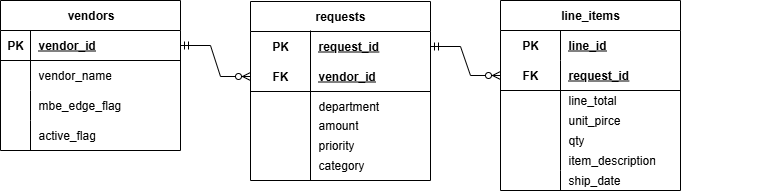

The diagram above was exported from draw.io. Its source (the exported page's mxGraphModel, read from the mxfile embedded in the PNG):
<mxGraphModel dx="1892" dy="527" grid="0" gridSize="10" guides="1" tooltips="1" connect="1" arrows="1" fold="1" page="1" pageScale="1" pageWidth="850" pageHeight="1100" background="light-dark(#ffffff, #e3dede)" math="0" shadow="0">
  <root>
    <mxCell id="0" />
    <mxCell id="1" parent="0" />
    <mxCell id="5Np0US4n_3eWnb5Fi7BZ-59" value="vendors" style="shape=table;startSize=30;container=1;collapsible=1;childLayout=tableLayout;fixedRows=1;rowLines=0;fontStyle=1;align=center;resizeLast=1;html=1;" parent="1" vertex="1">
      <mxGeometry x="-320" y="120" width="180" height="150" as="geometry" />
    </mxCell>
    <mxCell id="5Np0US4n_3eWnb5Fi7BZ-60" value="" style="shape=tableRow;horizontal=0;startSize=0;swimlaneHead=0;swimlaneBody=0;fillColor=none;collapsible=0;dropTarget=0;points=[[0,0.5],[1,0.5]];portConstraint=eastwest;top=0;left=0;right=0;bottom=1;" parent="5Np0US4n_3eWnb5Fi7BZ-59" vertex="1">
      <mxGeometry y="30" width="180" height="30" as="geometry" />
    </mxCell>
    <mxCell id="5Np0US4n_3eWnb5Fi7BZ-61" value="PK" style="shape=partialRectangle;connectable=0;fillColor=none;top=0;left=0;bottom=0;right=0;fontStyle=1;overflow=hidden;whiteSpace=wrap;html=1;" parent="5Np0US4n_3eWnb5Fi7BZ-60" vertex="1">
      <mxGeometry width="30" height="30" as="geometry">
        <mxRectangle width="30" height="30" as="alternateBounds" />
      </mxGeometry>
    </mxCell>
    <mxCell id="5Np0US4n_3eWnb5Fi7BZ-62" value="vendor_id" style="shape=partialRectangle;connectable=0;fillColor=none;top=0;left=0;bottom=0;right=0;align=left;spacingLeft=6;fontStyle=5;overflow=hidden;whiteSpace=wrap;html=1;" parent="5Np0US4n_3eWnb5Fi7BZ-60" vertex="1">
      <mxGeometry x="30" width="150" height="30" as="geometry">
        <mxRectangle width="150" height="30" as="alternateBounds" />
      </mxGeometry>
    </mxCell>
    <mxCell id="5Np0US4n_3eWnb5Fi7BZ-63" value="" style="shape=tableRow;horizontal=0;startSize=0;swimlaneHead=0;swimlaneBody=0;fillColor=none;collapsible=0;dropTarget=0;points=[[0,0.5],[1,0.5]];portConstraint=eastwest;top=0;left=0;right=0;bottom=0;" parent="5Np0US4n_3eWnb5Fi7BZ-59" vertex="1">
      <mxGeometry y="60" width="180" height="30" as="geometry" />
    </mxCell>
    <mxCell id="5Np0US4n_3eWnb5Fi7BZ-64" value="" style="shape=partialRectangle;connectable=0;fillColor=none;top=0;left=0;bottom=0;right=0;editable=1;overflow=hidden;whiteSpace=wrap;html=1;" parent="5Np0US4n_3eWnb5Fi7BZ-63" vertex="1">
      <mxGeometry width="30" height="30" as="geometry">
        <mxRectangle width="30" height="30" as="alternateBounds" />
      </mxGeometry>
    </mxCell>
    <mxCell id="5Np0US4n_3eWnb5Fi7BZ-65" value="vendor_name" style="shape=partialRectangle;connectable=0;fillColor=none;top=0;left=0;bottom=0;right=0;align=left;spacingLeft=6;overflow=hidden;whiteSpace=wrap;html=1;" parent="5Np0US4n_3eWnb5Fi7BZ-63" vertex="1">
      <mxGeometry x="30" width="150" height="30" as="geometry">
        <mxRectangle width="150" height="30" as="alternateBounds" />
      </mxGeometry>
    </mxCell>
    <mxCell id="5Np0US4n_3eWnb5Fi7BZ-66" value="" style="shape=tableRow;horizontal=0;startSize=0;swimlaneHead=0;swimlaneBody=0;fillColor=none;collapsible=0;dropTarget=0;points=[[0,0.5],[1,0.5]];portConstraint=eastwest;top=0;left=0;right=0;bottom=0;" parent="5Np0US4n_3eWnb5Fi7BZ-59" vertex="1">
      <mxGeometry y="90" width="180" height="30" as="geometry" />
    </mxCell>
    <mxCell id="5Np0US4n_3eWnb5Fi7BZ-67" value="" style="shape=partialRectangle;connectable=0;fillColor=none;top=0;left=0;bottom=0;right=0;editable=1;overflow=hidden;whiteSpace=wrap;html=1;" parent="5Np0US4n_3eWnb5Fi7BZ-66" vertex="1">
      <mxGeometry width="30" height="30" as="geometry">
        <mxRectangle width="30" height="30" as="alternateBounds" />
      </mxGeometry>
    </mxCell>
    <mxCell id="5Np0US4n_3eWnb5Fi7BZ-68" value="mbe_edge_flag" style="shape=partialRectangle;connectable=0;fillColor=none;top=0;left=0;bottom=0;right=0;align=left;spacingLeft=6;overflow=hidden;whiteSpace=wrap;html=1;" parent="5Np0US4n_3eWnb5Fi7BZ-66" vertex="1">
      <mxGeometry x="30" width="150" height="30" as="geometry">
        <mxRectangle width="150" height="30" as="alternateBounds" />
      </mxGeometry>
    </mxCell>
    <mxCell id="5Np0US4n_3eWnb5Fi7BZ-69" value="" style="shape=tableRow;horizontal=0;startSize=0;swimlaneHead=0;swimlaneBody=0;fillColor=none;collapsible=0;dropTarget=0;points=[[0,0.5],[1,0.5]];portConstraint=eastwest;top=0;left=0;right=0;bottom=0;" parent="5Np0US4n_3eWnb5Fi7BZ-59" vertex="1">
      <mxGeometry y="120" width="180" height="30" as="geometry" />
    </mxCell>
    <mxCell id="5Np0US4n_3eWnb5Fi7BZ-70" value="" style="shape=partialRectangle;connectable=0;fillColor=none;top=0;left=0;bottom=0;right=0;editable=1;overflow=hidden;whiteSpace=wrap;html=1;" parent="5Np0US4n_3eWnb5Fi7BZ-69" vertex="1">
      <mxGeometry width="30" height="30" as="geometry">
        <mxRectangle width="30" height="30" as="alternateBounds" />
      </mxGeometry>
    </mxCell>
    <mxCell id="5Np0US4n_3eWnb5Fi7BZ-71" value="active_flag" style="shape=partialRectangle;connectable=0;fillColor=none;top=0;left=0;bottom=0;right=0;align=left;spacingLeft=6;overflow=hidden;whiteSpace=wrap;html=1;" parent="5Np0US4n_3eWnb5Fi7BZ-69" vertex="1">
      <mxGeometry x="30" width="150" height="30" as="geometry">
        <mxRectangle width="150" height="30" as="alternateBounds" />
      </mxGeometry>
    </mxCell>
    <mxCell id="5Np0US4n_3eWnb5Fi7BZ-72" value="requests" style="shape=table;startSize=30;container=1;collapsible=1;childLayout=tableLayout;fixedRows=1;rowLines=0;fontStyle=1;align=center;resizeLast=1;html=1;whiteSpace=wrap;" parent="1" vertex="1">
      <mxGeometry x="-70" y="121" width="180" height="179" as="geometry" />
    </mxCell>
    <mxCell id="5Np0US4n_3eWnb5Fi7BZ-73" value="" style="shape=tableRow;horizontal=0;startSize=0;swimlaneHead=0;swimlaneBody=0;fillColor=none;collapsible=0;dropTarget=0;points=[[0,0.5],[1,0.5]];portConstraint=eastwest;top=0;left=0;right=0;bottom=0;html=1;" parent="5Np0US4n_3eWnb5Fi7BZ-72" vertex="1">
      <mxGeometry y="30" width="180" height="30" as="geometry" />
    </mxCell>
    <mxCell id="5Np0US4n_3eWnb5Fi7BZ-74" value="PK" style="shape=partialRectangle;connectable=0;fillColor=none;top=0;left=0;bottom=0;right=0;fontStyle=1;overflow=hidden;html=1;whiteSpace=wrap;" parent="5Np0US4n_3eWnb5Fi7BZ-73" vertex="1">
      <mxGeometry width="60" height="30" as="geometry">
        <mxRectangle width="60" height="30" as="alternateBounds" />
      </mxGeometry>
    </mxCell>
    <mxCell id="5Np0US4n_3eWnb5Fi7BZ-75" value="request_id" style="shape=partialRectangle;connectable=0;fillColor=none;top=0;left=0;bottom=0;right=0;align=left;spacingLeft=6;fontStyle=5;overflow=hidden;html=1;whiteSpace=wrap;" parent="5Np0US4n_3eWnb5Fi7BZ-73" vertex="1">
      <mxGeometry x="60" width="120" height="30" as="geometry">
        <mxRectangle width="120" height="30" as="alternateBounds" />
      </mxGeometry>
    </mxCell>
    <mxCell id="5Np0US4n_3eWnb5Fi7BZ-76" value="" style="shape=tableRow;horizontal=0;startSize=0;swimlaneHead=0;swimlaneBody=0;fillColor=none;collapsible=0;dropTarget=0;points=[[0,0.5],[1,0.5]];portConstraint=eastwest;top=0;left=0;right=0;bottom=1;html=1;" parent="5Np0US4n_3eWnb5Fi7BZ-72" vertex="1">
      <mxGeometry y="60" width="180" height="30" as="geometry" />
    </mxCell>
    <mxCell id="5Np0US4n_3eWnb5Fi7BZ-77" value="FK" style="shape=partialRectangle;connectable=0;fillColor=none;top=0;left=0;bottom=0;right=0;fontStyle=1;overflow=hidden;html=1;whiteSpace=wrap;" parent="5Np0US4n_3eWnb5Fi7BZ-76" vertex="1">
      <mxGeometry width="60" height="30" as="geometry">
        <mxRectangle width="60" height="30" as="alternateBounds" />
      </mxGeometry>
    </mxCell>
    <mxCell id="5Np0US4n_3eWnb5Fi7BZ-78" value="vendor_id" style="shape=partialRectangle;connectable=0;fillColor=none;top=0;left=0;bottom=0;right=0;align=left;spacingLeft=6;fontStyle=5;overflow=hidden;html=1;whiteSpace=wrap;" parent="5Np0US4n_3eWnb5Fi7BZ-76" vertex="1">
      <mxGeometry x="60" width="120" height="30" as="geometry">
        <mxRectangle width="120" height="30" as="alternateBounds" />
      </mxGeometry>
    </mxCell>
    <mxCell id="5Np0US4n_3eWnb5Fi7BZ-79" value="" style="shape=tableRow;horizontal=0;startSize=0;swimlaneHead=0;swimlaneBody=0;fillColor=none;collapsible=0;dropTarget=0;points=[[0,0.5],[1,0.5]];portConstraint=eastwest;top=0;left=0;right=0;bottom=0;html=1;" parent="5Np0US4n_3eWnb5Fi7BZ-72" vertex="1">
      <mxGeometry y="90" width="180" height="30" as="geometry" />
    </mxCell>
    <mxCell id="5Np0US4n_3eWnb5Fi7BZ-80" value="" style="shape=partialRectangle;connectable=0;fillColor=none;top=0;left=0;bottom=0;right=0;editable=1;overflow=hidden;html=1;whiteSpace=wrap;" parent="5Np0US4n_3eWnb5Fi7BZ-79" vertex="1">
      <mxGeometry width="60" height="30" as="geometry">
        <mxRectangle width="60" height="30" as="alternateBounds" />
      </mxGeometry>
    </mxCell>
    <mxCell id="5Np0US4n_3eWnb5Fi7BZ-81" value="department" style="shape=partialRectangle;connectable=0;fillColor=none;top=0;left=0;bottom=0;right=0;align=left;spacingLeft=6;overflow=hidden;html=1;whiteSpace=wrap;" parent="5Np0US4n_3eWnb5Fi7BZ-79" vertex="1">
      <mxGeometry x="60" width="120" height="30" as="geometry">
        <mxRectangle width="120" height="30" as="alternateBounds" />
      </mxGeometry>
    </mxCell>
    <mxCell id="5Np0US4n_3eWnb5Fi7BZ-82" value="" style="shape=tableRow;horizontal=0;startSize=0;swimlaneHead=0;swimlaneBody=0;fillColor=none;collapsible=0;dropTarget=0;points=[[0,0.5],[1,0.5]];portConstraint=eastwest;top=0;left=0;right=0;bottom=0;html=1;" parent="5Np0US4n_3eWnb5Fi7BZ-72" vertex="1">
      <mxGeometry y="120" width="180" height="20" as="geometry" />
    </mxCell>
    <mxCell id="5Np0US4n_3eWnb5Fi7BZ-83" value="" style="shape=partialRectangle;connectable=0;fillColor=none;top=0;left=0;bottom=0;right=0;editable=1;overflow=hidden;html=1;whiteSpace=wrap;" parent="5Np0US4n_3eWnb5Fi7BZ-82" vertex="1">
      <mxGeometry width="60" height="20" as="geometry">
        <mxRectangle width="60" height="20" as="alternateBounds" />
      </mxGeometry>
    </mxCell>
    <mxCell id="5Np0US4n_3eWnb5Fi7BZ-84" value="" style="shape=partialRectangle;connectable=0;fillColor=none;top=0;left=0;bottom=0;right=0;align=left;spacingLeft=6;overflow=hidden;html=1;whiteSpace=wrap;" parent="5Np0US4n_3eWnb5Fi7BZ-82" vertex="1">
      <mxGeometry x="60" width="120" height="20" as="geometry">
        <mxRectangle width="120" height="20" as="alternateBounds" />
      </mxGeometry>
    </mxCell>
    <mxCell id="5Np0US4n_3eWnb5Fi7BZ-99" value="line_items" style="shape=table;startSize=30;container=1;collapsible=1;childLayout=tableLayout;fixedRows=1;rowLines=0;fontStyle=1;align=center;resizeLast=1;html=1;whiteSpace=wrap;" parent="1" vertex="1">
      <mxGeometry x="180" y="120" width="180" height="190" as="geometry" />
    </mxCell>
    <mxCell id="5Np0US4n_3eWnb5Fi7BZ-100" value="" style="shape=tableRow;horizontal=0;startSize=0;swimlaneHead=0;swimlaneBody=0;fillColor=none;collapsible=0;dropTarget=0;points=[[0,0.5],[1,0.5]];portConstraint=eastwest;top=0;left=0;right=0;bottom=0;html=1;" parent="5Np0US4n_3eWnb5Fi7BZ-99" vertex="1">
      <mxGeometry y="30" width="180" height="30" as="geometry" />
    </mxCell>
    <mxCell id="5Np0US4n_3eWnb5Fi7BZ-101" value="PK" style="shape=partialRectangle;connectable=0;fillColor=none;top=0;left=0;bottom=0;right=0;fontStyle=1;overflow=hidden;html=1;whiteSpace=wrap;" parent="5Np0US4n_3eWnb5Fi7BZ-100" vertex="1">
      <mxGeometry width="60" height="30" as="geometry">
        <mxRectangle width="60" height="30" as="alternateBounds" />
      </mxGeometry>
    </mxCell>
    <mxCell id="5Np0US4n_3eWnb5Fi7BZ-102" value="line_id" style="shape=partialRectangle;connectable=0;fillColor=none;top=0;left=0;bottom=0;right=0;align=left;spacingLeft=6;fontStyle=5;overflow=hidden;html=1;whiteSpace=wrap;" parent="5Np0US4n_3eWnb5Fi7BZ-100" vertex="1">
      <mxGeometry x="60" width="120" height="30" as="geometry">
        <mxRectangle width="120" height="30" as="alternateBounds" />
      </mxGeometry>
    </mxCell>
    <mxCell id="5Np0US4n_3eWnb5Fi7BZ-103" value="" style="shape=tableRow;horizontal=0;startSize=0;swimlaneHead=0;swimlaneBody=0;fillColor=none;collapsible=0;dropTarget=0;points=[[0,0.5],[1,0.5]];portConstraint=eastwest;top=0;left=0;right=0;bottom=1;html=1;" parent="5Np0US4n_3eWnb5Fi7BZ-99" vertex="1">
      <mxGeometry y="60" width="180" height="30" as="geometry" />
    </mxCell>
    <mxCell id="5Np0US4n_3eWnb5Fi7BZ-104" value="FK" style="shape=partialRectangle;connectable=0;fillColor=none;top=0;left=0;bottom=0;right=0;fontStyle=1;overflow=hidden;html=1;whiteSpace=wrap;" parent="5Np0US4n_3eWnb5Fi7BZ-103" vertex="1">
      <mxGeometry width="60" height="30" as="geometry">
        <mxRectangle width="60" height="30" as="alternateBounds" />
      </mxGeometry>
    </mxCell>
    <mxCell id="5Np0US4n_3eWnb5Fi7BZ-105" value="request_id" style="shape=partialRectangle;connectable=0;fillColor=none;top=0;left=0;bottom=0;right=0;align=left;spacingLeft=6;fontStyle=5;overflow=hidden;html=1;whiteSpace=wrap;" parent="5Np0US4n_3eWnb5Fi7BZ-103" vertex="1">
      <mxGeometry x="60" width="120" height="30" as="geometry">
        <mxRectangle width="120" height="30" as="alternateBounds" />
      </mxGeometry>
    </mxCell>
    <mxCell id="5Np0US4n_3eWnb5Fi7BZ-106" value="" style="shape=tableRow;horizontal=0;startSize=0;swimlaneHead=0;swimlaneBody=0;fillColor=none;collapsible=0;dropTarget=0;points=[[0,0.5],[1,0.5]];portConstraint=eastwest;top=0;left=0;right=0;bottom=0;html=1;" parent="5Np0US4n_3eWnb5Fi7BZ-99" vertex="1">
      <mxGeometry y="90" width="180" height="80" as="geometry" />
    </mxCell>
    <mxCell id="5Np0US4n_3eWnb5Fi7BZ-107" value="" style="shape=partialRectangle;connectable=0;fillColor=none;top=0;left=0;bottom=0;right=0;editable=1;overflow=hidden;html=1;whiteSpace=wrap;" parent="5Np0US4n_3eWnb5Fi7BZ-106" vertex="1">
      <mxGeometry width="60" height="80" as="geometry">
        <mxRectangle width="60" height="80" as="alternateBounds" />
      </mxGeometry>
    </mxCell>
    <mxCell id="5Np0US4n_3eWnb5Fi7BZ-108" value="" style="shape=partialRectangle;connectable=0;fillColor=none;top=0;left=0;bottom=0;right=0;align=left;spacingLeft=6;overflow=hidden;html=1;whiteSpace=wrap;" parent="5Np0US4n_3eWnb5Fi7BZ-106" vertex="1">
      <mxGeometry x="60" width="120" height="80" as="geometry">
        <mxRectangle width="120" height="80" as="alternateBounds" />
      </mxGeometry>
    </mxCell>
    <mxCell id="5Np0US4n_3eWnb5Fi7BZ-109" value="" style="shape=tableRow;horizontal=0;startSize=0;swimlaneHead=0;swimlaneBody=0;fillColor=none;collapsible=0;dropTarget=0;points=[[0,0.5],[1,0.5]];portConstraint=eastwest;top=0;left=0;right=0;bottom=0;html=1;" parent="5Np0US4n_3eWnb5Fi7BZ-99" vertex="1">
      <mxGeometry y="170" width="180" height="20" as="geometry" />
    </mxCell>
    <mxCell id="5Np0US4n_3eWnb5Fi7BZ-110" value="" style="shape=partialRectangle;connectable=0;fillColor=none;top=0;left=0;bottom=0;right=0;editable=1;overflow=hidden;html=1;whiteSpace=wrap;" parent="5Np0US4n_3eWnb5Fi7BZ-109" vertex="1">
      <mxGeometry width="60" height="20" as="geometry">
        <mxRectangle width="60" height="20" as="alternateBounds" />
      </mxGeometry>
    </mxCell>
    <mxCell id="5Np0US4n_3eWnb5Fi7BZ-111" value="ship_date" style="shape=partialRectangle;connectable=0;fillColor=none;top=0;left=0;bottom=0;right=0;align=left;spacingLeft=6;overflow=hidden;html=1;whiteSpace=wrap;" parent="5Np0US4n_3eWnb5Fi7BZ-109" vertex="1">
      <mxGeometry x="60" width="120" height="20" as="geometry">
        <mxRectangle width="120" height="20" as="alternateBounds" />
      </mxGeometry>
    </mxCell>
    <mxCell id="5Np0US4n_3eWnb5Fi7BZ-112" value="" style="edgeStyle=entityRelationEdgeStyle;fontSize=12;html=1;endArrow=ERzeroToMany;startArrow=ERmandOne;rounded=0;exitX=1;exitY=0.5;exitDx=0;exitDy=0;entryX=0;entryY=0.5;entryDx=0;entryDy=0;" parent="1" source="5Np0US4n_3eWnb5Fi7BZ-73" target="5Np0US4n_3eWnb5Fi7BZ-103" edge="1">
      <mxGeometry width="100" height="100" relative="1" as="geometry">
        <mxPoint x="10" y="300" as="sourcePoint" />
        <mxPoint x="110" y="200" as="targetPoint" />
      </mxGeometry>
    </mxCell>
    <mxCell id="5Np0US4n_3eWnb5Fi7BZ-113" value="" style="edgeStyle=entityRelationEdgeStyle;fontSize=12;html=1;endArrow=ERzeroToMany;startArrow=ERmandOne;rounded=0;exitX=1;exitY=0.5;exitDx=0;exitDy=0;entryX=0;entryY=0.5;entryDx=0;entryDy=0;" parent="1" source="5Np0US4n_3eWnb5Fi7BZ-60" target="5Np0US4n_3eWnb5Fi7BZ-76" edge="1">
      <mxGeometry width="100" height="100" relative="1" as="geometry">
        <mxPoint x="10" y="300" as="sourcePoint" />
        <mxPoint x="110" y="200" as="targetPoint" />
      </mxGeometry>
    </mxCell>
    <mxCell id="5Np0US4n_3eWnb5Fi7BZ-114" value="" style="shape=tableRow;horizontal=0;startSize=0;swimlaneHead=0;swimlaneBody=0;fillColor=none;collapsible=0;dropTarget=0;points=[[0,0.5],[1,0.5]];portConstraint=eastwest;top=0;left=0;right=0;bottom=0;html=1;" parent="1" vertex="1">
      <mxGeometry x="270" y="260" width="180" height="20" as="geometry" />
    </mxCell>
    <mxCell id="5Np0US4n_3eWnb5Fi7BZ-117" value="&lt;div&gt;item_description&lt;/div&gt;" style="shape=partialRectangle;connectable=0;fillColor=none;top=0;left=0;bottom=0;right=0;align=left;spacingLeft=6;overflow=hidden;html=1;whiteSpace=wrap;" parent="1" vertex="1">
      <mxGeometry x="240" y="270" width="120" height="20" as="geometry">
        <mxRectangle width="120" height="20" as="alternateBounds" />
      </mxGeometry>
    </mxCell>
    <mxCell id="5Np0US4n_3eWnb5Fi7BZ-118" value="line_total" style="shape=partialRectangle;connectable=0;fillColor=none;top=0;left=0;bottom=0;right=0;align=left;spacingLeft=6;overflow=hidden;html=1;whiteSpace=wrap;" parent="1" vertex="1">
      <mxGeometry x="240" y="210" width="120" height="20" as="geometry">
        <mxRectangle width="120" height="20" as="alternateBounds" />
      </mxGeometry>
    </mxCell>
    <mxCell id="5Np0US4n_3eWnb5Fi7BZ-119" value="&lt;div&gt;unit_pirce&lt;/div&gt;" style="shape=partialRectangle;connectable=0;fillColor=none;top=0;left=0;bottom=0;right=0;align=left;spacingLeft=6;overflow=hidden;html=1;whiteSpace=wrap;" parent="1" vertex="1">
      <mxGeometry x="240" y="230" width="120" height="20" as="geometry">
        <mxRectangle width="120" height="20" as="alternateBounds" />
      </mxGeometry>
    </mxCell>
    <mxCell id="5Np0US4n_3eWnb5Fi7BZ-120" value="qty&lt;div&gt;&lt;br&gt;&lt;/div&gt;" style="shape=partialRectangle;connectable=0;fillColor=none;top=0;left=0;bottom=0;right=0;align=left;spacingLeft=6;overflow=hidden;html=1;whiteSpace=wrap;" parent="1" vertex="1">
      <mxGeometry x="240" y="250" width="120" height="20" as="geometry">
        <mxRectangle width="120" height="20" as="alternateBounds" />
      </mxGeometry>
    </mxCell>
    <mxCell id="5Np0US4n_3eWnb5Fi7BZ-121" value="amount" style="shape=partialRectangle;connectable=0;fillColor=none;top=0;left=0;bottom=0;right=0;align=left;spacingLeft=6;overflow=hidden;html=1;whiteSpace=wrap;" parent="1" vertex="1">
      <mxGeometry x="-10" y="230" width="120" height="30" as="geometry">
        <mxRectangle width="120" height="30" as="alternateBounds" />
      </mxGeometry>
    </mxCell>
    <mxCell id="5Np0US4n_3eWnb5Fi7BZ-123" value="priority" style="shape=partialRectangle;connectable=0;fillColor=none;top=0;left=0;bottom=0;right=0;align=left;spacingLeft=6;overflow=hidden;html=1;whiteSpace=wrap;" parent="1" vertex="1">
      <mxGeometry x="-10" y="250" width="120" height="30" as="geometry">
        <mxRectangle width="120" height="30" as="alternateBounds" />
      </mxGeometry>
    </mxCell>
    <mxCell id="5Np0US4n_3eWnb5Fi7BZ-124" value="category" style="shape=partialRectangle;connectable=0;fillColor=none;top=0;left=0;bottom=0;right=0;align=left;spacingLeft=6;overflow=hidden;html=1;whiteSpace=wrap;" parent="1" vertex="1">
      <mxGeometry x="-10" y="270" width="120" height="30" as="geometry">
        <mxRectangle width="120" height="30" as="alternateBounds" />
      </mxGeometry>
    </mxCell>
    <mxCell id="5Np0US4n_3eWnb5Fi7BZ-126" value="" style="line;strokeWidth=1;direction=south;html=1;" parent="1" vertex="1">
      <mxGeometry x="-20" y="150" width="20" height="150" as="geometry" />
    </mxCell>
  </root>
</mxGraphModel>